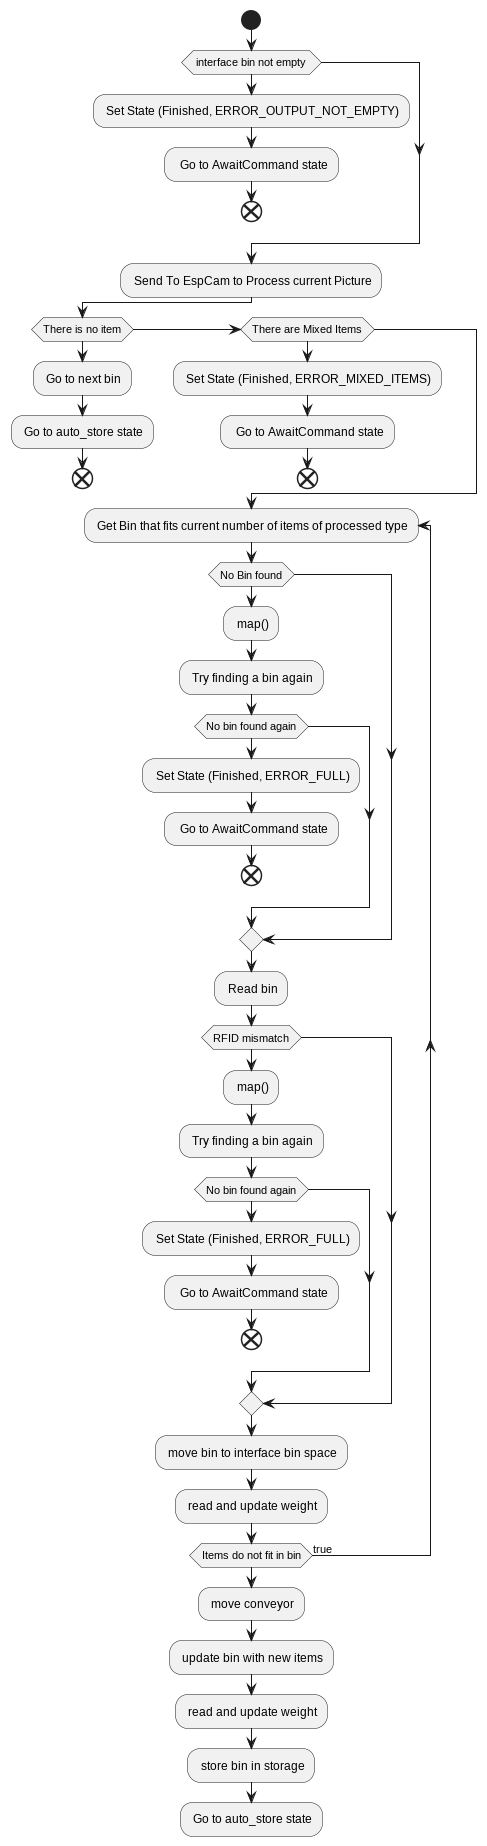

The diagram above was rendered by PlantUML. Its source (embedded in the PNG):
@startuml
start
if( interface bin not empty ) then
: Set State (Finished, ERROR_OUTPUT_NOT_EMPTY);
:  Go to AwaitCommand state;
end
endif
: Send To EspCam to Process current Picture;
if (There is no item) then
: Go to next bin;
: Go to auto_store state;
end
else if(There are Mixed Items) then
: Set State (Finished, ERROR_MIXED_ITEMS);
:  Go to AwaitCommand state;
end
endif
repeat : Get Bin that fits current number of items of processed type;
if(No Bin found) then
: map();
: Try finding a bin again;
if(No bin found again) then
: Set State (Finished, ERROR_FULL);
:  Go to AwaitCommand state;
end
endif
endif
: Read bin;
if(RFID mismatch) then
: map();
: Try finding a bin again;
if(No bin found again) then
: Set State (Finished, ERROR_FULL);
:  Go to AwaitCommand state;
end
endif
endif
: move bin to interface bin space;
: read and update weight;
repeat while (Items do not fit in bin) is (true)
: move conveyor;
: update bin with new items;
: read and update weight;
: store bin in storage;
: Go to auto_store state;
@enduml